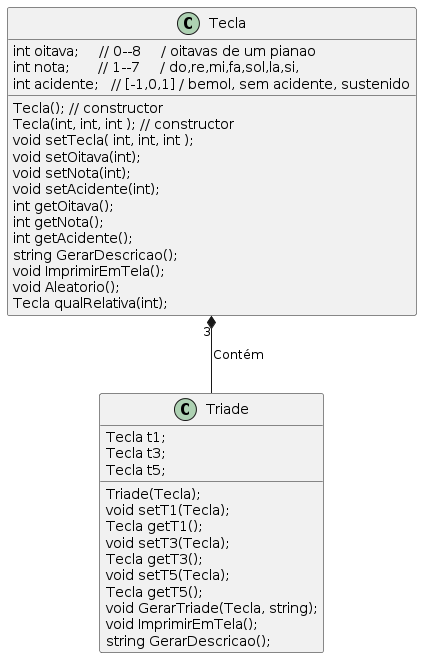

The diagram above was rendered by PlantUML. Its source (embedded in the PNG):
@startuml
class Triade{
    Triade(Tecla);
    void setT1(Tecla);
    Tecla getT1();
    void setT3(Tecla);
    Tecla getT3();
    void setT5(Tecla);
    Tecla getT5();
    void GerarTriade(Tecla, string);
    void ImprimirEmTela();
    string GerarDescricao();
    Tecla t1;
    Tecla t3;
    Tecla t5;
}


class Tecla {
    Tecla(); // constructor
    Tecla(int, int, int ); // constructor
    void setTecla( int, int, int ); 
    void setOitava(int);
    void setNota(int);
    void setAcidente(int);
    int getOitava();
    int getNota();
    int getAcidente();
    string GerarDescricao();
    void ImprimirEmTela();
    void Aleatorio();
    Tecla qualRelativa(int);
    int oitava;     // 0--8     / oitavas de um pianao
    int nota;       // 1--7     / do,re,mi,fa,sol,la,si,
    int acidente;   // [-1,0,1] / bemol, sem acidente, sustenido
}

Tecla "3" *-- Triade: Contém

@enduml